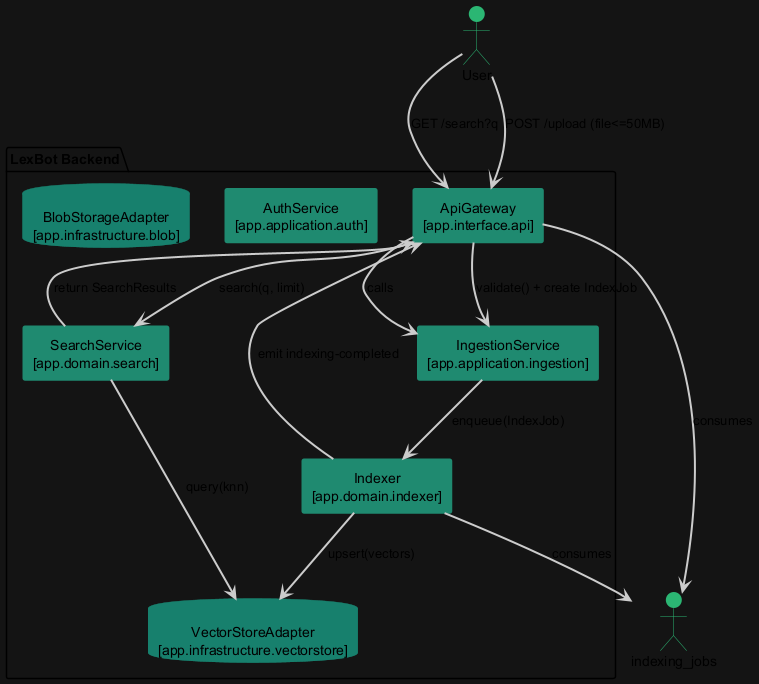

The diagram above was rendered by PlantUML. Its source (embedded in the PNG):
@startuml
skinparam backgroundColor #141414
skinparam defaultTextAlignment center
skinparam RectangleBackgroundColor #1f8a70
skinparam RectangleBorderColor #1f8a70
skinparam ActorBackgroundColor #2bb673
skinparam ActorBorderColor #2bb673
skinparam DatabaseBackgroundColor #17806d
skinparam DatabaseBorderColor #17806d
skinparam ArrowColor #cccccc
skinparam ArrowThickness 2

actor "User" as User

package "LexBot Backend" as LexBot_Backend {
  rectangle "ApiGateway\n[app.interface.api]" as ApiGateway
  rectangle "AuthService\n[app.application.auth]" as AuthService
  rectangle "IngestionService\n[app.application.ingestion]" as IngestionService
  rectangle "Indexer\n[app.domain.indexer]" as Indexer
  rectangle "SearchService\n[app.domain.search]" as SearchService
  database "VectorStoreAdapter\n[app.infrastructure.vectorstore]" as VectorStoreAdapter
  database "BlobStorageAdapter\n[app.infrastructure.blob]" as BlobStorageAdapter
}

ApiGateway --> IngestionService : calls
ApiGateway --> IngestionService : validate() + create IndexJob
ApiGateway --> SearchService : search(q, limit)
ApiGateway --> indexing_jobs : consumes
Indexer --> ApiGateway : emit indexing-completed
Indexer --> VectorStoreAdapter : upsert(vectors)
Indexer --> indexing_jobs : consumes
IngestionService --> Indexer : enqueue(IndexJob)
SearchService --> ApiGateway : return SearchResults
SearchService --> VectorStoreAdapter : query(knn)
User --> ApiGateway : GET /search?q
User --> ApiGateway : POST /upload (file<=50MB)
@enduml